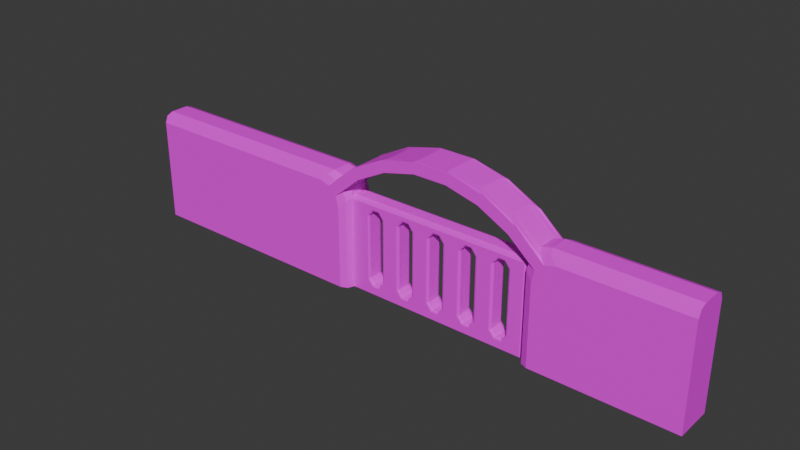 # Source: Fence1.blend  (saved by Blender 4.2.66; exported with 4.5.12 LTS)
import bpy
from mathutils import Matrix  # noqa: F401  (used for matrix-valued properties, if any)

bpy.ops.wm.read_factory_settings(use_empty=True)
scene = bpy.context.scene
scene.name = 'Scene'

# ---- images (referenced by path relative to the original .blend; pixels are not part of the script)
import os
ASSET_DIR = os.environ.get("B2B_ASSET_DIR", "")  # directory of the original .blend (textures are referenced by path, not embedded)
HERE = os.path.dirname(os.path.abspath(__file__))  # packed textures are extracted next to this script under _unpacked/

def load_image(name, relpath, width, height, colorspace="sRGB"):
    """Load a texture the original file referenced (path relative to the .blend, or extracted next to this script)."""
    p = next((c for c in (os.path.join(HERE, relpath), os.path.join(ASSET_DIR, relpath)) if relpath and os.path.exists(c)), "")
    if p:
        img = bpy.data.images.load(p, check_existing=True)
        img.name = name
    else:  # same state as the original file: an image datablock whose file is absent (Cycles renders it pink)
        img = bpy.data.images.new(name, width, height)
        img.source = "FILE"
        img.filepath = "//" + (relpath or name)
    img.colorspace_settings.name = colorspace
    return img
img_fence = load_image('Fence', 'Fence.png', 1024, 1024, 'sRGB')

# ---- materials (node trees are filled in below, after node groups)
mat_body = bpy.data.materials.new('Body')

# ---- material node trees
mat_body.use_nodes = True; mat_body.node_tree.nodes.clear()
_N = mat_body.node_tree.nodes; _L = mat_body.node_tree.links
n0 = _N.new('ShaderNodeBsdfPrincipled'); n0.name = 'Principled BSDF'; n0.location = (10, 300)
n1 = _N.new('ShaderNodeOutputMaterial'); n1.name = 'Material Output'; n1.location = (300, 300)
n2 = _N.new('ShaderNodeTexImage'); n2.name = 'Image Texture'; n2.location = (-280, 275)
n2.image = img_fence
_L.new(n0.outputs[0], n1.inputs[0])
_L.new(n2.outputs[0], n0.inputs[0])
n1.is_active_output = True

# ---- world
world_world = bpy.data.worlds.new('World'); scene.world = world_world
world_world.use_nodes = True; world_world.node_tree.nodes.clear()
_N = world_world.node_tree.nodes; _L = world_world.node_tree.links
n0 = _N.new('ShaderNodeOutputWorld'); n0.name = 'World Output'; n0.location = (300, 300)
n1 = _N.new('ShaderNodeBackground'); n1.name = 'Background'; n1.location = (10, 300)
n1.inputs[0].default_value = (0.05088, 0.05088, 0.05088, 1.0)
_L.new(n1.outputs[0], n0.inputs[0])
n0.is_active_output = True
world_world.color = (0.05088, 0.05088, 0.05088)
world_world.sun_shadow_jitter_overblur = 0.0

# ---- meshes
me_plane = bpy.data.meshes.new('Plane')
me_plane.from_pydata([(-5.0, -0.5, 0.0), (-5.0, 0.5, -1.907e-07), (-4.083, -0.5, 0.7334), (-4.0, -0.4, 0.8), (-4.024, -0.4707, 0.7805), (-4.0, -0.4, 4.2), (-4.083, -0.5, 4.267), (-4.024, -0.4707, 4.22), (-3.44, -0.4, 0.5), (-3.404, -0.5, 0.4), (-3.43, -0.4707, 0.4707), (-3.76, -0.4, 0.5), (-3.816, -0.5, 0.4), (-3.776, -0.4707, 0.4707), (-3.085, -0.5, 0.8), (-3.2, -0.4, 0.8), (-3.166, -0.4707, 0.8), (-1.64, -0.4, 0.5), (-1.604, -0.5, 0.4), (-1.63, -0.4707, 0.4707), (-1.285, -0.5, 0.8), (-1.4, -0.4, 0.8), (-1.366, -0.4707, 0.8), (-0.4, -0.4, 0.8), (-0.5153, -0.5, 0.8), (-0.4338, -0.4707, 0.8), (-1.96, -0.4, 0.5), (-1.996, -0.5, 0.4), (-1.97, -0.4707, 0.4707), (-2.2, -0.4, 0.8), (-2.315, -0.5, 0.8), (-2.234, -0.4707, 0.8), (0.16, -0.4, 0.5), (0.1958, -0.5, 0.4), (0.1705, -0.4707, 0.4707), (-0.1958, -0.5, 0.4), (-0.16, -0.4, 0.5), (-0.1705, -0.4707, 0.4707), (1.285, -0.5, 0.8), (1.4, -0.4, 0.8), (1.366, -0.4707, 0.8), (0.4, -0.4, 0.8), (0.5153, -0.5, 0.8), (0.4338, -0.4707, 0.8), (1.64, -0.4, 0.5), (1.604, -0.5, 0.4), (1.63, -0.4707, 0.4707), (1.96, -0.4, 0.5), (1.996, -0.5, 0.4), (1.97, -0.4707, 0.4707), (3.085, -0.5, 0.8), (3.2, -0.4, 0.8), (3.166, -0.4707, 0.8), (2.2, -0.4, 0.8), (2.315, -0.5, 0.8), (2.234, -0.4707, 0.8), (3.44, -0.4, 0.5), (3.404, -0.5, 0.4), (3.43, -0.4707, 0.4707), (3.76, -0.4, 0.5), (3.808, -0.5, 0.4), (3.774, -0.4707, 0.4707), (-3.76, -0.4, 4.5), (-3.816, -0.5, 4.6), (-3.776, -0.4707, 4.529), (-3.44, -0.4, 4.5), (-3.404, -0.5, 4.6), (-3.43, -0.4707, 4.529), (-3.2, -0.4, 4.2), (-3.085, -0.5, 4.2), (-3.166, -0.4707, 4.2), (-2.315, -0.5, 4.2), (-2.2, -0.4, 4.2), (-2.234, -0.4707, 4.2), (-1.96, -0.4, 4.5), (-1.996, -0.5, 4.6), (-1.97, -0.4707, 4.529), (-1.64, -0.4, 4.5), (-1.604, -0.5, 4.6), (-1.63, -0.4707, 4.529), (0.16, -0.4, 4.5), (0.1958, -0.5, 4.6), (0.1705, -0.4707, 4.529), (-0.5153, -0.5, 4.2), (-0.4, -0.4, 4.2), (-0.4338, -0.4707, 4.2), (-0.16, -0.4, 4.5), (-0.1958, -0.5, 4.6), (-0.1705, -0.4707, 4.529), (-1.4, -0.4, 4.2), (-1.285, -0.5, 4.2), (-1.366, -0.4707, 4.2), (1.4, -0.4, 4.2), (1.285, -0.5, 4.2), (1.366, -0.4707, 4.2), (0.5153, -0.5, 4.2), (0.4, -0.4, 4.2), (0.4338, -0.4707, 4.2), (1.96, -0.4, 4.5), (1.996, -0.5, 4.6), (1.97, -0.4707, 4.529), (2.315, -0.5, 4.2), (2.2, -0.4, 4.2), (2.234, -0.4707, 4.2), (1.64, -0.4, 4.5), (1.604, -0.5, 4.6), (1.63, -0.4707, 4.529), (3.44, -0.4, 4.5), (3.404, -0.5, 4.6), (3.43, -0.4707, 4.529), (4.0, -0.4, 4.2), (4.1, -0.5, 4.235), (4.029, -0.4707, 4.21), (4.0, -0.4, 0.8), (4.1, -0.5, 0.7649), (4.029, -0.4707, 0.7897), (3.2, -0.4, 4.2), (3.085, -0.5, 4.2), (3.166, -0.4707, 4.2), (3.76, -0.4, 4.5), (3.808, -0.5, 4.6), (3.774, -0.4707, 4.529), (-3.76, 0.3, 4.5), (-3.873, 0.5, 4.7), (-3.793, 0.4414, 4.559), (-3.44, 0.3, 4.5), (-3.368, 0.5, 4.7), (-3.419, 0.4414, 4.559), (-1.96, 0.3, 4.5), (-2.032, 0.5, 4.7), (-1.981, 0.4414, 4.559), (-2.2, 0.3, 4.2), (-2.431, 0.5, 4.2), (-2.268, 0.4414, 4.2), (-2.969, 0.5, 4.2), (-3.2, 0.3, 4.2), (-3.132, 0.4414, 4.2), (0.16, 0.3, 4.5), (0.2316, 0.5, 4.7), (0.181, 0.4414, 4.559), (-0.16, 0.3, 4.5), (-0.2316, 0.5, 4.7), (-0.181, 0.4414, 4.559), (-0.6306, 0.5, 4.2), (-0.4, 0.3, 4.2), (-0.4675, 0.4414, 4.2), (-1.4, 0.3, 4.2), (-1.169, 0.5, 4.2), (-1.332, 0.4414, 4.2), (-1.64, 0.3, 4.5), (-1.568, 0.5, 4.7), (-1.619, 0.4414, 4.559), (0.6306, 0.5, 4.2), (0.4, 0.3, 4.2), (0.4675, 0.4414, 4.2), (1.4, 0.3, 4.2), (1.169, 0.5, 4.2), (1.332, 0.4414, 4.2), (1.96, 0.3, 4.5), (2.032, 0.5, 4.7), (1.981, 0.4414, 4.559), (2.431, 0.5, 4.2), (2.2, 0.3, 4.2), (2.268, 0.4414, 4.2), (1.568, 0.5, 4.7), (1.64, 0.3, 4.5), (1.619, 0.4414, 4.559), (3.76, 0.3, 4.5), (3.856, 0.5, 4.7), (3.788, 0.4414, 4.559), (3.44, 0.3, 4.5), (3.368, 0.5, 4.7), (3.419, 0.4414, 4.559), (4.0, 0.3, 4.2), (4.2, 0.5, 4.27), (4.059, 0.4414, 4.221), (4.0, 0.3, 0.8), (4.2, 0.5, 0.7298), (4.059, 0.4414, 0.7795), (3.2, 0.3, 4.2), (2.969, 0.5, 4.2), (3.132, 0.4414, 4.2), (-4.167, 0.5, 0.6667), (-4.0, 0.3, 0.8), (-4.049, 0.4414, 0.761), (-4.0, 0.3, 4.2), (-4.167, 0.5, 4.333), (-4.049, 0.4414, 4.239), (-3.44, 0.3, 0.5), (-3.368, 0.5, 0.3), (-3.419, 0.4414, 0.4414), (-3.76, 0.3, 0.5), (-3.873, 0.5, 0.3), (-3.793, 0.4414, 0.4414), (-3.2, 0.3, 0.8), (-2.969, 0.5, 0.8), (-3.132, 0.4414, 0.8), (-1.169, 0.5, 0.8), (-1.4, 0.3, 0.8), (-1.332, 0.4414, 0.8), (-0.4, 0.3, 0.8), (-0.6306, 0.5, 0.8), (-0.4675, 0.4414, 0.8), (-1.64, 0.3, 0.5), (-1.568, 0.5, 0.3), (-1.619, 0.4414, 0.4414), (-1.96, 0.3, 0.5), (-2.032, 0.5, 0.3), (-1.981, 0.4414, 0.4414), (-2.431, 0.5, 0.8), (-2.2, 0.3, 0.8), (-2.268, 0.4414, 0.8), (-0.16, 0.3, 0.5), (-0.2316, 0.5, 0.3), (-0.181, 0.4414, 0.4414), (1.169, 0.5, 0.8), (1.4, 0.3, 0.8), (1.332, 0.4414, 0.8), (0.4, 0.3, 0.8), (0.6306, 0.5, 0.8), (0.4675, 0.4414, 0.8), (0.16, 0.3, 0.5), (0.2316, 0.5, 0.3), (0.181, 0.4414, 0.4414), (2.2, 0.3, 0.8), (2.431, 0.5, 0.8), (2.268, 0.4414, 0.8), (2.969, 0.5, 0.8), (3.2, 0.3, 0.8), (3.132, 0.4414, 0.8), (1.96, 0.3, 0.5), (2.032, 0.5, 0.3), (1.981, 0.4414, 0.4414), (3.76, 0.3, 0.5), (3.856, 0.5, 0.3), (3.788, 0.4414, 0.4414), (3.44, 0.3, 0.5), (3.368, 0.5, 0.3), (3.419, 0.4414, 0.4414), (1.64, 0.3, 0.5), (1.568, 0.5, 0.3), (1.619, 0.4414, 0.4414), (5.0, -0.3, -3.815e-08), (4.8, -0.5, 0.0), (4.941, -0.4414, -1.117e-08), (-4.75, -0.5, 4.8), (-5.0, -0.3, 5.0), (-5.0, -0.5, 4.8), (-4.927, -0.4414, 4.941), (5.0, -0.3, 4.8), (4.8, -0.3, 5.0), (4.8, -0.5, 4.8), (4.941, -0.3, 4.941), (4.915, -0.4155, 4.915), (4.8, -0.4414, 4.941), (4.941, -0.4414, 4.8), (-5.0, 0.3, 5.0), (-4.75, 0.5, 4.8), (-5.0, 0.5, 4.8), (-4.927, 0.4414, 4.941), (4.8, 0.5, -1.907e-07), (5.0, 0.3, -1.526e-07), (4.941, 0.4414, -1.796e-07), (4.8, 0.3, 5.0), (5.0, 0.3, 4.8), (4.8, 0.5, 4.8), (4.941, 0.3, 4.941), (4.915, 0.4155, 4.915), (4.941, 0.4414, 4.8), (4.8, 0.4414, 4.941)], [], [(242, 261, 264, 249), (41, 218, 221, 32), (239, 44, 47, 230), (191, 11, 8, 188), (80, 137, 153, 96), (77, 149, 146, 89), (84, 23, 200, 144), (62, 5, 185, 122), (218, 41, 96, 153), (5, 3, 183, 185), (131, 72, 29, 210), (102, 162, 224, 53), (156, 152, 138, 141, 143, 147, 150, 129, 132, 134, 126, 123, 186, 257, 265, 260, 1, 182, 192, 189, 195, 209, 207, 204, 197, 201, 213, 222, 219, 215, 240, 231, 225, 227, 237, 234, 177, 174, 168, 171, 180, 161, 159, 164), (247, 246, 256, 258, 1, 0), (24, 20, 18, 27, 30, 14, 9, 12, 2, 0, 243, 251, 245, 6, 63, 66, 69, 71, 75, 78, 90, 83, 87, 81, 95, 93, 105, 99, 101, 117, 108, 120, 111, 114, 60, 57, 50, 54, 48, 45, 38, 42, 33, 35), (6, 245, 247, 0, 2), (134, 132, 209, 195), (15, 194, 188, 8), (250, 263, 256, 246), (77, 74, 128, 149), (23, 36, 212, 200), (69, 14, 30, 71), (65, 125, 135, 68), (21, 198, 203, 17), (86, 84, 144, 140), (29, 26, 206, 210), (53, 224, 230, 47), (215, 219, 152, 156), (206, 26, 17, 203), (90, 20, 24, 83), (68, 135, 194, 15), (74, 72, 131, 128), (147, 143, 201, 197), (39, 44, 239, 216), (212, 36, 32, 221), (80, 86, 140, 137), (236, 56, 59, 233), (42, 38, 93, 95), (198, 21, 89, 146), (92, 39, 216, 155), (110, 173, 176, 113), (50, 117, 101, 54), (104, 92, 155, 165), (98, 104, 165, 158), (51, 56, 236, 228), (98, 158, 162, 102), (161, 180, 227, 225), (233, 59, 113, 176), (1, 258, 257, 186, 182), (119, 167, 173, 110), (119, 107, 170, 167), (116, 51, 228, 179), (107, 116, 179, 170), (3, 5, 7, 4), (4, 7, 6, 2), (42, 95, 97, 43), (43, 97, 96, 41), (39, 92, 94, 40), (40, 94, 93, 38), (51, 116, 118, 52), (52, 118, 117, 50), (54, 101, 103, 55), (55, 103, 102, 53), (24, 35, 37, 25), (25, 37, 36, 23), (18, 20, 22, 19), (19, 22, 21, 17), (17, 26, 28, 19), (19, 28, 27, 18), (26, 29, 31, 28), (28, 31, 30, 27), (9, 14, 16, 10), (10, 16, 15, 8), (8, 11, 13, 10), (10, 13, 12, 9), (2, 12, 13, 4), (4, 13, 11, 3), (5, 62, 64, 7), (7, 64, 63, 6), (62, 65, 67, 64), (64, 67, 66, 63), (65, 68, 70, 67), (67, 70, 69, 66), (72, 74, 76, 73), (73, 76, 75, 71), (74, 77, 79, 76), (76, 79, 78, 75), (77, 89, 91, 79), (79, 91, 90, 78), (84, 86, 88, 85), (85, 88, 87, 83), (81, 87, 88, 82), (82, 88, 86, 80), (80, 96, 97, 82), (82, 97, 95, 81), (92, 104, 106, 94), (94, 106, 105, 93), (99, 105, 106, 100), (100, 106, 104, 98), (98, 102, 103, 100), (100, 103, 101, 99), (108, 117, 118, 109), (109, 118, 116, 107), (107, 119, 121, 109), (109, 121, 120, 108), (111, 120, 121, 112), (112, 121, 119, 110), (110, 113, 115, 112), (112, 115, 114, 111), (60, 114, 115, 61), (61, 115, 113, 59), (57, 60, 61, 58), (58, 61, 59, 56), (50, 57, 58, 52), (52, 58, 56, 51), (48, 54, 55, 49), (49, 55, 53, 47), (45, 48, 49, 46), (46, 49, 47, 44), (38, 45, 46, 40), (40, 46, 44, 39), (33, 42, 43, 34), (34, 43, 41, 32), (32, 36, 37, 34), (34, 37, 35, 33), (14, 69, 70, 16), (16, 70, 68, 15), (29, 72, 73, 31), (31, 73, 71, 30), (20, 90, 91, 22), (22, 91, 89, 21), (23, 84, 85, 25), (25, 85, 83, 24), (3, 11, 191, 183), (147, 197, 199, 148), (148, 199, 198, 146), (144, 200, 202, 145), (145, 202, 201, 143), (156, 164, 166, 157), (157, 166, 165, 155), (138, 152, 154, 139), (139, 154, 153, 137), (137, 140, 142, 139), (139, 142, 141, 138), (140, 144, 145, 142), (142, 145, 143, 141), (146, 149, 151, 148), (148, 151, 150, 147), (129, 150, 151, 130), (130, 151, 149, 128), (128, 131, 133, 130), (130, 133, 132, 129), (126, 134, 136, 127), (127, 136, 135, 125), (123, 126, 127, 124), (124, 127, 125, 122), (122, 185, 187, 124), (124, 187, 186, 123), (183, 191, 193, 184), (184, 193, 192, 182), (189, 192, 193, 190), (190, 193, 191, 188), (188, 194, 196, 190), (190, 196, 195, 189), (207, 209, 211, 208), (208, 211, 210, 206), (204, 207, 208, 205), (205, 208, 206, 203), (197, 204, 205, 199), (199, 205, 203, 198), (200, 212, 214, 202), (202, 214, 213, 201), (212, 221, 223, 214), (214, 223, 222, 213), (219, 222, 223, 220), (220, 223, 221, 218), (216, 239, 241, 217), (217, 241, 240, 215), (231, 240, 241, 232), (232, 241, 239, 230), (225, 231, 232, 226), (226, 232, 230, 224), (228, 236, 238, 229), (229, 238, 237, 227), (234, 237, 238, 235), (235, 238, 236, 233), (177, 234, 235, 178), (178, 235, 233, 176), (174, 177, 178, 175), (175, 178, 176, 173), (168, 174, 175, 169), (169, 175, 173, 167), (167, 170, 172, 169), (169, 172, 171, 168), (170, 179, 181, 172), (172, 181, 180, 171), (159, 161, 163, 160), (160, 163, 162, 158), (158, 165, 166, 160), (160, 166, 164, 159), (155, 216, 217, 157), (157, 217, 215, 156), (152, 219, 220, 154), (154, 220, 218, 153), (182, 186, 187, 184), (184, 187, 185, 183), (134, 195, 196, 136), (136, 196, 194, 135), (131, 210, 211, 133), (133, 211, 209, 132), (161, 225, 226, 163), (163, 226, 224, 162), (179, 228, 229, 181), (181, 229, 227, 180), (65, 62, 122, 125), (245, 248, 247), (248, 246, 247), (249, 252, 253, 255), (250, 254, 253, 252), (251, 255, 253, 254), (256, 259, 258), (259, 257, 258), (263, 266, 267, 269), (264, 268, 267, 266), (265, 269, 267, 268), (242, 249, 255, 244), (244, 255, 251, 243), (245, 251, 254, 248), (248, 254, 250, 246), (256, 263, 269, 259), (259, 269, 265, 257), (260, 265, 268, 262), (262, 268, 264, 261), (249, 264, 266, 252), (252, 266, 263, 250), (0, 1, 260, 262, 261, 242, 244, 243)])
_uv = me_plane.uv_layers.new(name='UVMap')
_uv.uv.foreach_set('vector', [0.7746, 0.02261, 0.7746, 0.02261, 0.7746, 0.261, 0.7746, 0.261, 0.5461, 0.06233, 0.5461, 0.06233, 0.5342, 0.04744, 0.5342, 0.04744, 0.6077, 0.04744, 0.6077, 0.04744, 0.6236, 0.04744, 0.6236, 0.04744, 0.3396, 0.04744, 0.3396, 0.04744, 0.3555, 0.04744, 0.3555, 0.04744, 0.5342, 0.2461, 0.5342, 0.2461, 0.5461, 0.2312, 0.5461, 0.2312, 0.4448, 0.2461, 0.4448, 0.2461, 0.4568, 0.2312, 0.4568, 0.2312, 0.5064, 0.2312, 0.5064, 0.06233, 0.5064, 0.06233, 0.5064, 0.2312, 0.3396, 0.2461, 0.3276, 0.2312, 0.3276, 0.2312, 0.3396, 0.2461, 0.5461, 0.06233, 0.5461, 0.06233, 0.5461, 0.2312, 0.5461, 0.2312, 0.3276, 0.2312, 0.3276, 0.06233, 0.3276, 0.06233, 0.3276, 0.2312, 0.417, 0.2312, 0.417, 0.2312, 0.417, 0.06233, 0.417, 0.06233, 0.6355, 0.2312, 0.6355, 0.2312, 0.6355, 0.06233, 0.6355, 0.06233, 0.5843, 0.2312, 0.5576, 0.2312, 0.5378, 0.256, 0.5148, 0.256, 0.495, 0.2312, 0.4682, 0.2312, 0.4484, 0.256, 0.4254, 0.256, 0.4056, 0.2312, 0.3788, 0.2312, 0.359, 0.256, 0.334, 0.256, 0.3194, 0.2378, 0.2904, 0.261, 0.7646, 0.261, 0.7646, 0.02261, 0.278, 0.02261, 0.3194, 0.05572, 0.334, 0.03751, 0.359, 0.03751, 0.3788, 0.06233, 0.4056, 0.06233, 0.4254, 0.03751, 0.4484, 0.03751, 0.4682, 0.06233, 0.495, 0.06233, 0.5148, 0.03751, 0.5378, 0.03751, 0.5576, 0.06233, 0.5843, 0.06233, 0.6042, 0.03751, 0.6272, 0.03751, 0.647, 0.06233, 0.6737, 0.06233, 0.6935, 0.03751, 0.7178, 0.03751, 0.7348, 0.05885, 0.7348, 0.2347, 0.7178, 0.256, 0.6935, 0.256, 0.6737, 0.2312, 0.647, 0.2312, 0.6272, 0.256, 0.6042, 0.256, 0.278, 0.261, 0.278, 0.2709, 0.278, 0.2709, 0.278, 0.261, 0.278, 0.02261, 0.278, 0.02261, 0.5007, 0.06233, 0.4625, 0.06233, 0.4466, 0.04247, 0.4272, 0.04247, 0.4113, 0.06233, 0.3731, 0.06233, 0.3572, 0.04247, 0.3368, 0.04247, 0.3235, 0.05903, 0.278, 0.02261, 0.7646, 0.02261, 0.7646, 0.261, 0.2904, 0.261, 0.3235, 0.2345, 0.3368, 0.251, 0.3572, 0.251, 0.3731, 0.2312, 0.4113, 0.2312, 0.4272, 0.251, 0.4466, 0.251, 0.4625, 0.2312, 0.5007, 0.2312, 0.5166, 0.251, 0.536, 0.251, 0.5519, 0.2312, 0.5901, 0.2312, 0.6059, 0.251, 0.6254, 0.251, 0.6412, 0.2312, 0.6795, 0.2312, 0.6953, 0.251, 0.7154, 0.251, 0.7299, 0.2329, 0.7299, 0.06059, 0.7154, 0.04247, 0.6953, 0.04247, 0.6795, 0.06233, 0.6412, 0.06233, 0.6254, 0.04247, 0.6059, 0.04247, 0.5901, 0.06233, 0.5519, 0.06233, 0.536, 0.04247, 0.5166, 0.04247, 0.3235, 0.2345, 0.2904, 0.261, 0.278, 0.261, 0.278, 0.02261, 0.3235, 0.05903, 0.3788, 0.2312, 0.4056, 0.2312, 0.4056, 0.06233, 0.3788, 0.06233, 0.3674, 0.06233, 0.3674, 0.06233, 0.3555, 0.04744, 0.3555, 0.04744, 0.7646, 0.2709, 0.7646, 0.2709, 0.278, 0.2709, 0.278, 0.2709, 0.4448, 0.2461, 0.4289, 0.2461, 0.4289, 0.2461, 0.4448, 0.2461, 0.5064, 0.06233, 0.5183, 0.04744, 0.5183, 0.04744, 0.5064, 0.06233, 0.3731, 0.2312, 0.3731, 0.06233, 0.4113, 0.06233, 0.4113, 0.2312, 0.3555, 0.2461, 0.3555, 0.2461, 0.3674, 0.2312, 0.3674, 0.2312, 0.4568, 0.06233, 0.4568, 0.06233, 0.4448, 0.04744, 0.4448, 0.04744, 0.5183, 0.2461, 0.5064, 0.2312, 0.5064, 0.2312, 0.5183, 0.2461, 0.417, 0.06233, 0.4289, 0.04744, 0.4289, 0.04744, 0.417, 0.06233, 0.6355, 0.06233, 0.6355, 0.06233, 0.6236, 0.04744, 0.6236, 0.04744, 0.5843, 0.06233, 0.5576, 0.06233, 0.5576, 0.2312, 0.5843, 0.2312, 0.4289, 0.04744, 0.4289, 0.04744, 0.4448, 0.04744, 0.4448, 0.04744, 0.4625, 0.2312, 0.4625, 0.06233, 0.5007, 0.06233, 0.5007, 0.2312, 0.3674, 0.2312, 0.3674, 0.2312, 0.3674, 0.06233, 0.3674, 0.06233, 0.4289, 0.2461, 0.417, 0.2312, 0.417, 0.2312, 0.4289, 0.2461, 0.4682, 0.2312, 0.495, 0.2312, 0.495, 0.06233, 0.4682, 0.06233, 0.5958, 0.06233, 0.6077, 0.04744, 0.6077, 0.04744, 0.5958, 0.06233, 0.5183, 0.04744, 0.5183, 0.04744, 0.5342, 0.04744, 0.5342, 0.04744, 0.5342, 0.2461, 0.5183, 0.2461, 0.5183, 0.2461, 0.5342, 0.2461, 0.6971, 0.04744, 0.6971, 0.04744, 0.713, 0.04744, 0.713, 0.04744, 0.5519, 0.06233, 0.5901, 0.06233, 0.5901, 0.2312, 0.5519, 0.2312, 0.4568, 0.06233, 0.4568, 0.06233, 0.4568, 0.2312, 0.4568, 0.2312, 0.5958, 0.2312, 0.5958, 0.06233, 0.5958, 0.06233, 0.5958, 0.2312, 0.7249, 0.2312, 0.7249, 0.2312, 0.7249, 0.06233, 0.7249, 0.06233, 0.6795, 0.06233, 0.6795, 0.2312, 0.6412, 0.2312, 0.6412, 0.06233, 0.6077, 0.2461, 0.5958, 0.2312, 0.5958, 0.2312, 0.6077, 0.2461, 0.6236, 0.2461, 0.6077, 0.2461, 0.6077, 0.2461, 0.6236, 0.2461, 0.6852, 0.06233, 0.6971, 0.04744, 0.6971, 0.04744, 0.6852, 0.06233, 0.6236, 0.2461, 0.6236, 0.2461, 0.6355, 0.2312, 0.6355, 0.2312, 0.647, 0.2312, 0.6737, 0.2312, 0.6737, 0.06233, 0.647, 0.06233, 0.713, 0.04744, 0.713, 0.04744, 0.7249, 0.06233, 0.7249, 0.06233, 0.278, 0.02261, 0.278, 0.261, 0.2904, 0.261, 0.3194, 0.2378, 0.3194, 0.05572, 0.713, 0.2461, 0.713, 0.2461, 0.7249, 0.2312, 0.7249, 0.2312, 0.713, 0.2461, 0.6971, 0.2461, 0.6971, 0.2461, 0.713, 0.2461, 0.6852, 0.2312, 0.6852, 0.06233, 0.6852, 0.06233, 0.6852, 0.2312, 0.6971, 0.2461, 0.6852, 0.2312, 0.6852, 0.2312, 0.6971, 0.2461, 0.3276, 0.06233, 0.3276, 0.2312, 0.3264, 0.2321, 0.3264, 0.06136, 0.3264, 0.06136, 0.3264, 0.2321, 0.3235, 0.2345, 0.3235, 0.05903, 0.5519, 0.06233, 0.5519, 0.2312, 0.5478, 0.2312, 0.5478, 0.06233, 0.5478, 0.06233, 0.5478, 0.2312, 0.5461, 0.2312, 0.5461, 0.06233, 0.5958, 0.06233, 0.5958, 0.2312, 0.5941, 0.2312, 0.5941, 0.06233, 0.5941, 0.06233, 0.5941, 0.2312, 0.5901, 0.2312, 0.5901, 0.06233, 0.6852, 0.06233, 0.6852, 0.2312, 0.6835, 0.2312, 0.6835, 0.06233, 0.6835, 0.06233, 0.6835, 0.2312, 0.6795, 0.2312, 0.6795, 0.06233, 0.6412, 0.06233, 0.6412, 0.2312, 0.6372, 0.2312, 0.6372, 0.06233, 0.6372, 0.06233, 0.6372, 0.2312, 0.6355, 0.2312, 0.6355, 0.06233, 0.5007, 0.06233, 0.5166, 0.04247, 0.5178, 0.04598, 0.5047, 0.06233, 0.5047, 0.06233, 0.5178, 0.04598, 0.5183, 0.04744, 0.5064, 0.06233, 0.4466, 0.04247, 0.4625, 0.06233, 0.4584, 0.06233, 0.4454, 0.04598, 0.4454, 0.04598, 0.4584, 0.06233, 0.4568, 0.06233, 0.4448, 0.04744, 0.4448, 0.04744, 0.4289, 0.04744, 0.4284, 0.04598, 0.4454, 0.04598, 0.4454, 0.04598, 0.4284, 0.04598, 0.4272, 0.04247, 0.4466, 0.04247, 0.4289, 0.04744, 0.417, 0.06233, 0.4154, 0.06233, 0.4284, 0.04598, 0.4284, 0.04598, 0.4154, 0.06233, 0.4113, 0.06233, 0.4272, 0.04247, 0.3572, 0.04247, 0.3731, 0.06233, 0.3691, 0.06233, 0.356, 0.04598, 0.356, 0.04598, 0.3691, 0.06233, 0.3674, 0.06233, 0.3555, 0.04744, 0.3555, 0.04744, 0.3396, 0.04744, 0.3387, 0.04598, 0.356, 0.04598, 0.356, 0.04598, 0.3387, 0.04598, 0.3368, 0.04247, 0.3572, 0.04247, 0.3235, 0.05903, 0.3368, 0.04247, 0.3387, 0.04598, 0.3264, 0.06136, 0.3264, 0.06136, 0.3387, 0.04598, 0.3396, 0.04744, 0.3276, 0.06233, 0.3276, 0.2312, 0.3396, 0.2461, 0.3387, 0.2475, 0.3264, 0.2321, 0.3264, 0.2321, 0.3387, 0.2475, 0.3368, 0.251, 0.3235, 0.2345, 0.3396, 0.2461, 0.3555, 0.2461, 0.356, 0.2475, 0.3387, 0.2475, 0.3387, 0.2475, 0.356, 0.2475, 0.3572, 0.251, 0.3368, 0.251, 0.3555, 0.2461, 0.3674, 0.2312, 0.3691, 0.2312, 0.356, 0.2475, 0.356, 0.2475, 0.3691, 0.2312, 0.3731, 0.2312, 0.3572, 0.251, 0.417, 0.2312, 0.4289, 0.2461, 0.4284, 0.2475, 0.4154, 0.2312, 0.4154, 0.2312, 0.4284, 0.2475, 0.4272, 0.251, 0.4113, 0.2312, 0.4289, 0.2461, 0.4448, 0.2461, 0.4454, 0.2475, 0.4284, 0.2475, 0.4284, 0.2475, 0.4454, 0.2475, 0.4466, 0.251, 0.4272, 0.251, 0.4448, 0.2461, 0.4568, 0.2312, 0.4584, 0.2312, 0.4454, 0.2475, 0.4454, 0.2475, 0.4584, 0.2312, 0.4625, 0.2312, 0.4466, 0.251, 0.5064, 0.2312, 0.5183, 0.2461, 0.5178, 0.2475, 0.5047, 0.2312, 0.5047, 0.2312, 0.5178, 0.2475, 0.5166, 0.251, 0.5007, 0.2312, 0.536, 0.251, 0.5166, 0.251, 0.5178, 0.2475, 0.5347, 0.2475, 0.5347, 0.2475, 0.5178, 0.2475, 0.5183, 0.2461, 0.5342, 0.2461, 0.5342, 0.2461, 0.5461, 0.2312, 0.5478, 0.2312, 0.5347, 0.2475, 0.5347, 0.2475, 0.5478, 0.2312, 0.5519, 0.2312, 0.536, 0.251, 0.5958, 0.2312, 0.6077, 0.2461, 0.6072, 0.2475, 0.5941, 0.2312, 0.5941, 0.2312, 0.6072, 0.2475, 0.6059, 0.251, 0.5901, 0.2312, 0.6254, 0.251, 0.6059, 0.251, 0.6072, 0.2475, 0.6241, 0.2475, 0.6241, 0.2475, 0.6072, 0.2475, 0.6077, 0.2461, 0.6236, 0.2461, 0.6236, 0.2461, 0.6355, 0.2312, 0.6372, 0.2312, 0.6241, 0.2475, 0.6241, 0.2475, 0.6372, 0.2312, 0.6412, 0.2312, 0.6254, 0.251, 0.6953, 0.251, 0.6795, 0.2312, 0.6835, 0.2312, 0.6966, 0.2475, 0.6966, 0.2475, 0.6835, 0.2312, 0.6852, 0.2312, 0.6971, 0.2461, 0.6971, 0.2461, 0.713, 0.2461, 0.7137, 0.2475, 0.6966, 0.2475, 0.6966, 0.2475, 0.7137, 0.2475, 0.7154, 0.251, 0.6953, 0.251, 0.7299, 0.2329, 0.7154, 0.251, 0.7137, 0.2475, 0.7264, 0.2317, 0.7264, 0.2317, 0.7137, 0.2475, 0.713, 0.2461, 0.7249, 0.2312, 0.7249, 0.2312, 0.7249, 0.06233, 0.7264, 0.06182, 0.7264, 0.2317, 0.7264, 0.2317, 0.7264, 0.06182, 0.7299, 0.06059, 0.7299, 0.2329, 0.7154, 0.04247, 0.7299, 0.06059, 0.7264, 0.06182, 0.7137, 0.04598, 0.7137, 0.04598, 0.7264, 0.06182, 0.7249, 0.06233, 0.713, 0.04744, 0.6953, 0.04247, 0.7154, 0.04247, 0.7137, 0.04598, 0.6966, 0.04598, 0.6966, 0.04598, 0.7137, 0.04598, 0.713, 0.04744, 0.6971, 0.04744, 0.6795, 0.06233, 0.6953, 0.04247, 0.6966, 0.04598, 0.6835, 0.06233, 0.6835, 0.06233, 0.6966, 0.04598, 0.6971, 0.04744, 0.6852, 0.06233, 0.6254, 0.04247, 0.6412, 0.06233, 0.6372, 0.06233, 0.6241, 0.04598, 0.6241, 0.04598, 0.6372, 0.06233, 0.6355, 0.06233, 0.6236, 0.04744, 0.6059, 0.04247, 0.6254, 0.04247, 0.6241, 0.04598, 0.6072, 0.04598, 0.6072, 0.04598, 0.6241, 0.04598, 0.6236, 0.04744, 0.6077, 0.04744, 0.5901, 0.06233, 0.6059, 0.04247, 0.6072, 0.04598, 0.5941, 0.06233, 0.5941, 0.06233, 0.6072, 0.04598, 0.6077, 0.04744, 0.5958, 0.06233, 0.536, 0.04247, 0.5519, 0.06233, 0.5478, 0.06233, 0.5347, 0.04598, 0.5347, 0.04598, 0.5478, 0.06233, 0.5461, 0.06233, 0.5342, 0.04744, 0.5342, 0.04744, 0.5183, 0.04744, 0.5178, 0.04598, 0.5347, 0.04598, 0.5347, 0.04598, 0.5178, 0.04598, 0.5166, 0.04247, 0.536, 0.04247, 0.3731, 0.06233, 0.3731, 0.2312, 0.3691, 0.2312, 0.3691, 0.06233, 0.3691, 0.06233, 0.3691, 0.2312, 0.3674, 0.2312, 0.3674, 0.06233, 0.417, 0.06233, 0.417, 0.2312, 0.4154, 0.2312, 0.4154, 0.06233, 0.4154, 0.06233, 0.4154, 0.2312, 0.4113, 0.2312, 0.4113, 0.06233, 0.4625, 0.06233, 0.4625, 0.2312, 0.4584, 0.2312, 0.4584, 0.06233, 0.4584, 0.06233, 0.4584, 0.2312, 0.4568, 0.2312, 0.4568, 0.06233, 0.5064, 0.06233, 0.5064, 0.2312, 0.5047, 0.2312, 0.5047, 0.06233, 0.5047, 0.06233, 0.5047, 0.2312, 0.5007, 0.2312, 0.5007, 0.06233, 0.3276, 0.06233, 0.3396, 0.04744, 0.3396, 0.04744, 0.3276, 0.06233, 0.4682, 0.2312, 0.4682, 0.06233, 0.4601, 0.06233, 0.4601, 0.2312, 0.4601, 0.2312, 0.4601, 0.06233, 0.4568, 0.06233, 0.4568, 0.2312, 0.5064, 0.2312, 0.5064, 0.06233, 0.5031, 0.06233, 0.5031, 0.2312, 0.5031, 0.2312, 0.5031, 0.06233, 0.495, 0.06233, 0.495, 0.2312, 0.5843, 0.2312, 0.6042, 0.256, 0.6067, 0.249, 0.5924, 0.2312, 0.5924, 0.2312, 0.6067, 0.249, 0.6077, 0.2461, 0.5958, 0.2312, 0.5378, 0.256, 0.5576, 0.2312, 0.5495, 0.2312, 0.5353, 0.249, 0.5353, 0.249, 0.5495, 0.2312, 0.5461, 0.2312, 0.5342, 0.2461, 0.5342, 0.2461, 0.5183, 0.2461, 0.5173, 0.249, 0.5353, 0.249, 0.5353, 0.249, 0.5173, 0.249, 0.5148, 0.256, 0.5378, 0.256, 0.5183, 0.2461, 0.5064, 0.2312, 0.5031, 0.2312, 0.5173, 0.249, 0.5173, 0.249, 0.5031, 0.2312, 0.495, 0.2312, 0.5148, 0.256, 0.4568, 0.2312, 0.4448, 0.2461, 0.4459, 0.249, 0.4601, 0.2312, 0.4601, 0.2312, 0.4459, 0.249, 0.4484, 0.256, 0.4682, 0.2312, 0.4254, 0.256, 0.4484, 0.256, 0.4459, 0.249, 0.4279, 0.249, 0.4279, 0.249, 0.4459, 0.249, 0.4448, 0.2461, 0.4289, 0.2461, 0.4289, 0.2461, 0.417, 0.2312, 0.4137, 0.2312, 0.4279, 0.249, 0.4279, 0.249, 0.4137, 0.2312, 0.4056, 0.2312, 0.4254, 0.256, 0.359, 0.256, 0.3788, 0.2312, 0.3707, 0.2312, 0.3565, 0.249, 0.3565, 0.249, 0.3707, 0.2312, 0.3674, 0.2312, 0.3555, 0.2461, 0.334, 0.256, 0.359, 0.256, 0.3565, 0.249, 0.3379, 0.249, 0.3379, 0.249, 0.3565, 0.249, 0.3555, 0.2461, 0.3396, 0.2461, 0.3396, 0.2461, 0.3276, 0.2312, 0.3252, 0.2331, 0.3379, 0.249, 0.3379, 0.249, 0.3252, 0.2331, 0.3194, 0.2378, 0.334, 0.256, 0.3276, 0.06233, 0.3396, 0.04744, 0.3379, 0.04453, 0.3252, 0.0604, 0.3252, 0.0604, 0.3379, 0.04453, 0.334, 0.03751, 0.3194, 0.05572, 0.359, 0.03751, 0.334, 0.03751, 0.3379, 0.04453, 0.3565, 0.04453, 0.3565, 0.04453, 0.3379, 0.04453, 0.3396, 0.04744, 0.3555, 0.04744, 0.3555, 0.04744, 0.3674, 0.06233, 0.3707, 0.06233, 0.3565, 0.04453, 0.3565, 0.04453, 0.3707, 0.06233, 0.3788, 0.06233, 0.359, 0.03751, 0.4254, 0.03751, 0.4056, 0.06233, 0.4137, 0.06233, 0.4279, 0.04453, 0.4279, 0.04453, 0.4137, 0.06233, 0.417, 0.06233, 0.4289, 0.04744, 0.4484, 0.03751, 0.4254, 0.03751, 0.4279, 0.04453, 0.4459, 0.04453, 0.4459, 0.04453, 0.4279, 0.04453, 0.4289, 0.04744, 0.4448, 0.04744, 0.4682, 0.06233, 0.4484, 0.03751, 0.4459, 0.04453, 0.4601, 0.06233, 0.4601, 0.06233, 0.4459, 0.04453, 0.4448, 0.04744, 0.4568, 0.06233, 0.5064, 0.06233, 0.5183, 0.04744, 0.5173, 0.04453, 0.5031, 0.06233, 0.5031, 0.06233, 0.5173, 0.04453, 0.5148, 0.03751, 0.495, 0.06233, 0.5183, 0.04744, 0.5342, 0.04744, 0.5353, 0.04453, 0.5173, 0.04453, 0.5173, 0.04453, 0.5353, 0.04453, 0.5378, 0.03751, 0.5148, 0.03751, 0.5576, 0.06233, 0.5378, 0.03751, 0.5353, 0.04453, 0.5495, 0.06233, 0.5495, 0.06233, 0.5353, 0.04453, 0.5342, 0.04744, 0.5461, 0.06233, 0.5958, 0.06233, 0.6077, 0.04744, 0.6067, 0.04453, 0.5924, 0.06233, 0.5924, 0.06233, 0.6067, 0.04453, 0.6042, 0.03751, 0.5843, 0.06233, 0.6272, 0.03751, 0.6042, 0.03751, 0.6067, 0.04453, 0.6246, 0.04453, 0.6246, 0.04453, 0.6067, 0.04453, 0.6077, 0.04744, 0.6236, 0.04744, 0.647, 0.06233, 0.6272, 0.03751, 0.6246, 0.04453, 0.6389, 0.06233, 0.6389, 0.06233, 0.6246, 0.04453, 0.6236, 0.04744, 0.6355, 0.06233, 0.6852, 0.06233, 0.6971, 0.04744, 0.6961, 0.04453, 0.6818, 0.06233, 0.6818, 0.06233, 0.6961, 0.04453, 0.6935, 0.03751, 0.6737, 0.06233, 0.7178, 0.03751, 0.6935, 0.03751, 0.6961, 0.04453, 0.7144, 0.04453, 0.7144, 0.04453, 0.6961, 0.04453, 0.6971, 0.04744, 0.713, 0.04744, 0.7348, 0.05885, 0.7178, 0.03751, 0.7144, 0.04453, 0.7278, 0.06131, 0.7278, 0.06131, 0.7144, 0.04453, 0.713, 0.04744, 0.7249, 0.06233, 0.7348, 0.2347, 0.7348, 0.05885, 0.7278, 0.06131, 0.7278, 0.2322, 0.7278, 0.2322, 0.7278, 0.06131, 0.7249, 0.06233, 0.7249, 0.2312, 0.7178, 0.256, 0.7348, 0.2347, 0.7278, 0.2322, 0.7144, 0.249, 0.7144, 0.249, 0.7278, 0.2322, 0.7249, 0.2312, 0.713, 0.2461, 0.713, 0.2461, 0.6971, 0.2461, 0.6961, 0.249, 0.7144, 0.249, 0.7144, 0.249, 0.6961, 0.249, 0.6935, 0.256, 0.7178, 0.256, 0.6971, 0.2461, 0.6852, 0.2312, 0.6818, 0.2312, 0.6961, 0.249, 0.6961, 0.249, 0.6818, 0.2312, 0.6737, 0.2312, 0.6935, 0.256, 0.6272, 0.256, 0.647, 0.2312, 0.6389, 0.2312, 0.6246, 0.249, 0.6246, 0.249, 0.6389, 0.2312, 0.6355, 0.2312, 0.6236, 0.2461, 0.6236, 0.2461, 0.6077, 0.2461, 0.6067, 0.249, 0.6246, 0.249, 0.6246, 0.249, 0.6067, 0.249, 0.6042, 0.256, 0.6272, 0.256, 0.5958, 0.2312, 0.5958, 0.06233, 0.5924, 0.06233, 0.5924, 0.2312, 0.5924, 0.2312, 0.5924, 0.06233, 0.5843, 0.06233, 0.5843, 0.2312, 0.5576, 0.2312, 0.5576, 0.06233, 0.5495, 0.06233, 0.5495, 0.2312, 0.5495, 0.2312, 0.5495, 0.06233, 0.5461, 0.06233, 0.5461, 0.2312, 0.3194, 0.05572, 0.3194, 0.2378, 0.3252, 0.2331, 0.3252, 0.0604, 0.3252, 0.0604, 0.3252, 0.2331, 0.3276, 0.2312, 0.3276, 0.06233, 0.3788, 0.2312, 0.3788, 0.06233, 0.3707, 0.06233, 0.3707, 0.2312, 0.3707, 0.2312, 0.3707, 0.06233, 0.3674, 0.06233, 0.3674, 0.2312, 0.417, 0.2312, 0.417, 0.06233, 0.4137, 0.06233, 0.4137, 0.2312, 0.4137, 0.2312, 0.4137, 0.06233, 0.4056, 0.06233, 0.4056, 0.2312, 0.647, 0.2312, 0.647, 0.06233, 0.6389, 0.06233, 0.6389, 0.2312, 0.6389, 0.2312, 0.6389, 0.06233, 0.6355, 0.06233, 0.6355, 0.2312, 0.6852, 0.2312, 0.6852, 0.06233, 0.6818, 0.06233, 0.6818, 0.2312, 0.6818, 0.2312, 0.6818, 0.06233, 0.6737, 0.06233, 0.6737, 0.2312, 0.3555, 0.2461, 0.3396, 0.2461, 0.3396, 0.2461, 0.3555, 0.2461, 0.2904, 0.261, 0.2816, 0.268, 0.278, 0.261, 0.2816, 0.268, 0.278, 0.2709, 0.278, 0.261, 0.7746, 0.261, 0.7717, 0.268, 0.7704, 0.2667, 0.7717, 0.261, 0.7646, 0.2709, 0.7646, 0.268, 0.7704, 0.2667, 0.7717, 0.268, 0.7646, 0.261, 0.7717, 0.261, 0.7704, 0.2667, 0.7646, 0.268, 0.278, 0.2709, 0.2816, 0.268, 0.278, 0.261, 0.2816, 0.268, 0.2904, 0.261, 0.278, 0.261, 0.7646, 0.2709, 0.7717, 0.268, 0.7704, 0.2667, 0.7646, 0.268, 0.7746, 0.261, 0.7717, 0.261, 0.7704, 0.2667, 0.7717, 0.268, 0.7646, 0.261, 0.7646, 0.268, 0.7704, 0.2667, 0.7717, 0.261, 0.7746, 0.02261, 0.7746, 0.261, 0.7717, 0.261, 0.7717, 0.02261, 0.7717, 0.02261, 0.7717, 0.261, 0.7646, 0.261, 0.7646, 0.02261, 0.2904, 0.261, 0.7646, 0.261, 0.7646, 0.268, 0.2816, 0.268, 0.2816, 0.268, 0.7646, 0.268, 0.7646, 0.2709, 0.278, 0.2709, 0.278, 0.2709, 0.7646, 0.2709, 0.7646, 0.268, 0.2816, 0.268, 0.2816, 0.268, 0.7646, 0.268, 0.7646, 0.261, 0.2904, 0.261, 0.7646, 0.02261, 0.7646, 0.261, 0.7717, 0.261, 0.7717, 0.02261, 0.7717, 0.02261, 0.7717, 0.261, 0.7746, 0.261, 0.7746, 0.02261, 0.7746, 0.261, 0.7746, 0.261, 0.7717, 0.268, 0.7717, 0.268, 0.7717, 0.268, 0.7717, 0.268, 0.7646, 0.2709, 0.7646, 0.2709, 0.278, 0.02261, 0.278, 0.02261, 0.7646, 0.02261, 0.7717, 0.02261, 0.7746, 0.02261, 0.7746, 0.02261, 0.7717, 0.02261, 0.7646, 0.02261])
me_plane.materials.append(mat_body)
me_plane.update()
me_cube = bpy.data.meshes.new('Cube')
me_cube.from_pydata([(13.0, -1.0, 0.0), (13.0, 1.0, 0.0), (-18.0, -1.0, 0.0), (-18.0, 1.0, 0.0), (5.5, -1.0, 0.0), (5.0, -0.5, 0.0), (5.146, -0.8536, 0.0), (5.151, 0.5, 5.436), (5.564, 0.5, 5.849), (5.653, 1.0, 4.927), (5.0, 0.5, 0.0), (5.5, 1.0, 0.0), (5.146, 0.8536, 0.0), (5.299, 0.8536, 5.285), (5.715, 0.8536, 5.701), (6.073, 1.0, 5.347), (13.0, -0.5, 6.0), (13.0, -1.0, 5.5), (13.0, -0.8536, 5.854), (13.0, 1.0, 5.5), (13.0, 0.5, 6.0), (13.0, 0.8536, 5.854), (-18.0, -1.0, 5.5), (-18.0, -0.5, 6.0), (-18.0, -0.8536, 5.854), (-18.0, 0.5, 6.0), (-18.0, 1.0, 5.5), (-18.0, 0.8536, 5.854), (-5.0, -0.5, 0.0), (-5.5, -1.0, 0.0), (-5.146, -0.8536, 0.0), (5.151, -0.5, 5.436), (5.564, -0.5, 5.849), (5.299, -0.8536, 5.285), (-5.5, 1.0, 0.0), (-5.0, 0.5, 0.0), (-5.146, 0.8536, 0.0), (5.653, -1.0, 4.927), (6.073, -1.0, 5.347), (5.715, -0.8536, 5.701), (6.646, -1.0, 5.5), (5.5, -1.0, 4.354), (6.073, -1.0, 5.347), (5.653, -1.0, 4.927), (6.129, -0.5, 6.0), (5.0, -0.5, 4.871), (5.564, -0.5, 5.849), (5.151, -0.5, 5.436), (6.284, -0.8536, 5.854), (5.146, -0.8536, 4.716), (5.715, -0.8536, 5.701), (5.299, -0.8536, 5.285), (5.5, 1.0, 4.354), (6.646, 1.0, 5.5), (5.653, 1.0, 4.927), (6.073, 1.0, 5.347), (5.0, 0.5, 4.871), (6.129, 0.5, 6.0), (5.151, 0.5, 5.436), (5.564, 0.5, 5.849), (5.146, 0.8536, 4.716), (6.284, 0.8536, 5.854), (5.299, 0.8536, 5.285), (5.715, 0.8536, 5.701), (-5.5, -1.0, 4.354), (-6.646, -1.0, 5.5), (-5.653, -1.0, 4.927), (-6.073, -1.0, 5.347), (-5.0, -0.5, 4.871), (-6.129, -0.5, 6.0), (-5.151, -0.5, 5.436), (-5.564, -0.5, 5.849), (-5.146, -0.8536, 4.716), (-6.284, -0.8536, 5.854), (-5.299, -0.8536, 5.285), (-5.715, -0.8536, 5.701), (-6.129, 0.5, 6.0), (-5.0, 0.5, 4.871), (-5.564, 0.5, 5.849), (-5.151, 0.5, 5.436), (-6.646, 1.0, 5.5), (-5.5, 1.0, 4.354), (-6.073, 1.0, 5.347), (-5.653, 1.0, 4.927), (-5.146, 0.8536, 4.716), (-6.284, 0.8536, 5.854), (-5.299, 0.8536, 5.285), (-5.715, 0.8536, 5.701), (-5.299, 0.8536, 5.285), (-5.151, 0.5, 5.436), (-5.564, 0.5, 5.849), (-5.715, 0.8536, 5.701), (-5.653, 1.0, 4.927), (-6.073, 1.0, 5.347), (-6.073, -1.0, 5.347), (-5.715, -0.8536, 5.701), (-5.299, -0.8536, 5.285), (-5.653, -1.0, 4.927), (-5.564, -0.5, 5.849), (-5.151, -0.5, 5.436), (3.79, -0.5, 6.457), (2.317, -0.5, 7.13), (0.7797, -0.5, 7.464), (-0.7797, -0.5, 7.464), (-2.317, -0.5, 7.13), (-3.79, -0.5, 6.457), (-3.916, -0.8536, 6.375), (-2.402, -0.8536, 7.098), (-0.8094, -0.8536, 7.459), (0.8094, -0.8536, 7.459), (2.402, -0.8536, 7.098), (3.916, -0.8536, 6.375), (-4.219, -1.0, 6.181), (-2.605, -1.0, 7.024), (-0.8806, -1.0, 7.449), (0.8806, -1.0, 7.449), (2.605, -1.0, 7.024), (4.219, -1.0, 6.181), (-4.536, -1.0, 6.682), (-2.802, -1.0, 7.584), (-0.9474, -1.0, 8.038), (0.9474, -1.0, 8.038), (2.802, -1.0, 7.584), (4.536, -1.0, 6.682), (-4.231, -0.8536, 6.873), (-2.597, -0.8536, 7.653), (-0.8756, -0.8536, 8.044), (0.8756, -0.8536, 8.044), (2.597, -0.8536, 7.653), (4.231, -0.8536, 6.873), (-4.102, -0.5, 6.951), (-2.512, -0.5, 7.681), (-0.8455, -0.5, 8.045), (0.8455, -0.5, 8.045), (2.512, -0.5, 7.681), (4.102, -0.5, 6.951), (-4.102, 0.5, 6.951), (-2.512, 0.5, 7.681), (-0.8455, 0.5, 8.045), (0.8455, 0.5, 8.045), (2.512, 0.5, 7.681), (4.102, 0.5, 6.951), (-4.231, 0.8536, 6.873), (-2.597, 0.8536, 7.653), (-0.8756, 0.8536, 8.044), (0.8756, 0.8536, 8.044), (2.597, 0.8536, 7.653), (4.231, 0.8536, 6.873), (-4.536, 1.0, 6.682), (-2.802, 1.0, 7.584), (-0.9474, 1.0, 8.038), (0.9474, 1.0, 8.038), (2.802, 1.0, 7.584), (4.536, 1.0, 6.682), (-4.219, 1.0, 6.181), (-2.605, 1.0, 7.024), (-0.8806, 1.0, 7.449), (0.8806, 1.0, 7.449), (2.605, 1.0, 7.024), (4.219, 1.0, 6.181), (-3.916, 0.8536, 6.375), (-2.402, 0.8536, 7.098), (-0.8094, 0.8536, 7.459), (0.8094, 0.8536, 7.459), (2.402, 0.8536, 7.098), (3.916, 0.8536, 6.375), (-3.79, 0.5, 6.457), (-2.317, 0.5, 7.13), (-0.7797, 0.5, 7.464), (0.7797, 0.5, 7.464), (2.317, 0.5, 7.13), (3.79, 0.5, 6.457)], [], [(16, 44, 48, 18), (1, 19, 21, 20, 16, 18, 17, 0), (69, 23, 24, 73), (5, 45, 56, 10), (61, 21, 19, 53), (57, 20, 21, 61), (72, 30, 28, 68), (3, 34, 36, 35, 28, 30, 29, 2), (2, 22, 24, 23, 25, 27, 26, 3), (25, 76, 85, 27), (9, 13, 165, 159), (18, 48, 40, 17), (20, 57, 44, 16), (11, 52, 54, 55, 53, 19, 1), (73, 24, 22, 65), (60, 12, 10, 56), (52, 11, 12, 60), (6, 49, 45, 5), (0, 17, 40, 42, 43, 41, 4), (77, 35, 36, 84), (3, 26, 80, 82, 83, 81, 34), (84, 36, 34, 81), (27, 85, 80, 26), (29, 64, 66, 67, 65, 22, 2), (35, 77, 68, 28), (76, 25, 23, 69), (64, 29, 30, 72), (10, 12, 11, 1, 0, 4, 6, 5), (40, 48, 50, 42), (59, 63, 14, 8), (43, 51, 49, 41), (48, 44, 46, 50), (47, 51, 33, 31), (51, 47, 45, 49), (61, 53, 55, 63), (70, 79, 89, 99), (62, 54, 52, 60), (57, 61, 63, 59), (51, 43, 37, 33), (58, 62, 60, 56), (77, 84, 86, 79), (74, 70, 99, 96), (78, 87, 85, 76), (84, 81, 83, 86), (63, 55, 15, 14), (87, 82, 80, 85), (73, 65, 67, 75), (66, 74, 96, 97), (74, 66, 64, 72), (69, 73, 75, 71), (50, 46, 32, 39), (70, 74, 72, 68), (44, 57, 59, 46), (67, 66, 97, 94), (47, 58, 56, 45), (68, 77, 79, 70), (43, 42, 38, 37), (71, 78, 76, 69), (4, 41, 49, 6), (15, 9, 159, 153), (14, 15, 153, 147), (8, 14, 147, 141), (32, 8, 141, 135), (39, 32, 135, 129), (38, 39, 129, 123), (37, 38, 123, 117), (33, 37, 117, 111), (31, 33, 111, 100), (55, 54, 9, 15), (78, 71, 98, 90), (79, 86, 88, 89), (54, 62, 13, 9), (62, 58, 7, 13), (86, 83, 92, 88), (75, 67, 94, 95), (46, 59, 8, 32), (83, 82, 93, 92), (42, 50, 39, 38), (87, 78, 90, 91), (58, 47, 31, 7), (82, 87, 91, 93), (71, 75, 95, 98), (13, 7, 171, 165), (7, 31, 100, 171), (100, 111, 110, 101), (101, 110, 109, 102), (102, 109, 108, 103), (103, 108, 107, 104), (104, 107, 106, 105), (105, 106, 96, 99), (111, 117, 116, 110), (110, 116, 115, 109), (109, 115, 114, 108), (108, 114, 113, 107), (107, 113, 112, 106), (106, 112, 97, 96), (117, 123, 122, 116), (116, 122, 121, 115), (115, 121, 120, 114), (114, 120, 119, 113), (113, 119, 118, 112), (112, 118, 94, 97), (123, 129, 128, 122), (122, 128, 127, 121), (121, 127, 126, 120), (120, 126, 125, 119), (119, 125, 124, 118), (118, 124, 95, 94), (129, 135, 134, 128), (128, 134, 133, 127), (127, 133, 132, 126), (126, 132, 131, 125), (125, 131, 130, 124), (124, 130, 98, 95), (135, 141, 140, 134), (134, 140, 139, 133), (133, 139, 138, 132), (132, 138, 137, 131), (131, 137, 136, 130), (130, 136, 90, 98), (141, 147, 146, 140), (140, 146, 145, 139), (139, 145, 144, 138), (138, 144, 143, 137), (137, 143, 142, 136), (136, 142, 91, 90), (147, 153, 152, 146), (146, 152, 151, 145), (145, 151, 150, 144), (144, 150, 149, 143), (143, 149, 148, 142), (142, 148, 93, 91), (153, 159, 158, 152), (152, 158, 157, 151), (151, 157, 156, 150), (150, 156, 155, 149), (149, 155, 154, 148), (148, 154, 92, 93), (159, 165, 164, 158), (158, 164, 163, 157), (157, 163, 162, 156), (156, 162, 161, 155), (155, 161, 160, 154), (154, 160, 88, 92), (165, 171, 170, 164), (164, 170, 169, 163), (163, 169, 168, 162), (162, 168, 167, 161), (161, 167, 166, 160), (160, 166, 89, 88), (171, 100, 101, 170), (170, 101, 102, 169), (169, 102, 103, 168), (168, 103, 104, 167), (167, 104, 105, 166), (166, 105, 99, 89)])
_uv = me_cube.uv_layers.new(name='UVMap')
_uv.uv.foreach_set('vector', [0.9789, 0.3205, 0.8306, 0.3205, 0.8383, 0.3133, 0.9789, 0.3133, 0.9789, 0.02261, 0.9789, 0.2957, 0.9789, 0.3133, 0.9789, 0.3205, 0.9789, 0.3205, 0.9789, 0.3133, 0.9789, 0.2957, 0.9789, 0.02261, 0.2219, 0.3205, 0.0183, 0.3205, 0.0183, 0.3133, 0.2143, 0.3133, 0.7746, 0.02261, 0.7746, 0.2645, 0.7746, 0.2645, 0.7746, 0.02261, 0.8383, 0.3133, 0.9789, 0.3133, 0.9789, 0.2957, 0.8563, 0.2957, 0.8306, 0.3205, 0.9789, 0.3205, 0.9789, 0.3133, 0.8383, 0.3133, 0.2707, 0.2568, 0.2707, 0.02261, 0.278, 0.02261, 0.278, 0.2645, 0.0183, 0.02261, 0.2532, 0.02261, 0.2707, 0.02261, 0.278, 0.02261, 0.278, 0.02261, 0.2707, 0.02261, 0.2532, 0.02261, 0.0183, 0.02261, 0.0183, 0.02261, 0.0183, 0.2957, 0.0183, 0.3133, 0.0183, 0.3205, 0.0183, 0.3205, 0.0183, 0.3133, 0.0183, 0.2957, 0.0183, 0.02261, 0.0183, 0.3205, 0.2219, 0.3205, 0.2143, 0.3133, 0.0183, 0.3133, 0.807, 0.2673, 0.7894, 0.285, 0.7207, 0.3392, 0.7358, 0.3295, 0.9789, 0.3133, 0.8383, 0.3133, 0.8563, 0.2957, 0.9789, 0.2957, 0.9789, 0.3205, 0.8306, 0.3205, 0.8306, 0.3205, 0.9789, 0.3205, 0.7994, 0.02261, 0.7994, 0.2388, 0.807, 0.2673, 0.8278, 0.2881, 0.8563, 0.2957, 0.9789, 0.2957, 0.9789, 0.02261, 0.2143, 0.3133, 0.0183, 0.3133, 0.0183, 0.2957, 0.1963, 0.2957, 0.7818, 0.2568, 0.7818, 0.02261, 0.7746, 0.02261, 0.7746, 0.2645, 0.7994, 0.2388, 0.7994, 0.02261, 0.7818, 0.02261, 0.7818, 0.2568, 0.7818, 0.02261, 0.7818, 0.2568, 0.7746, 0.2645, 0.7746, 0.02261, 0.9789, 0.02261, 0.9789, 0.2957, 0.8563, 0.2957, 0.8278, 0.2881, 0.807, 0.2673, 0.7994, 0.2388, 0.7994, 0.02261, 0.278, 0.2645, 0.278, 0.02261, 0.2707, 0.02261, 0.2707, 0.2568, 0.0183, 0.02261, 0.0183, 0.2957, 0.1963, 0.2957, 0.2247, 0.2881, 0.2455, 0.2673, 0.2532, 0.2388, 0.2532, 0.02261, 0.2707, 0.2568, 0.2707, 0.02261, 0.2532, 0.02261, 0.2532, 0.2388, 0.0183, 0.3133, 0.2143, 0.3133, 0.1963, 0.2957, 0.0183, 0.2957, 0.9831, 0.5479, 0.9831, 0.8832, 0.9712, 0.9273, 0.9389, 0.9596, 0.8948, 0.9714, 0.02064, 0.9714, 0.02064, 0.5479, 0.278, 0.02261, 0.278, 0.2645, 0.278, 0.2645, 0.278, 0.02261, 0.2219, 0.3205, 0.0183, 0.3205, 0.0183, 0.3205, 0.2219, 0.3205, 0.2532, 0.2388, 0.2532, 0.02261, 0.2707, 0.02261, 0.2707, 0.2568, 0.7746, 0.02261, 0.7818, 0.02261, 0.7994, 0.02261, 0.9789, 0.02261, 0.9789, 0.02261, 0.7994, 0.02261, 0.7818, 0.02261, 0.7746, 0.02261, 0.8563, 0.2957, 0.8383, 0.3133, 0.8101, 0.3057, 0.8278, 0.2881, 0.8026, 0.313, 0.8101, 0.3057, 0.8101, 0.3057, 0.8026, 0.313, 0.807, 0.2673, 0.7894, 0.285, 0.7818, 0.2568, 0.7994, 0.2388, 0.8383, 0.3133, 0.8306, 0.3205, 0.8026, 0.313, 0.8101, 0.3057, 0.7821, 0.2925, 0.7894, 0.285, 0.7894, 0.285, 0.7821, 0.2925, 0.7894, 0.285, 0.7821, 0.2925, 0.7746, 0.2645, 0.7818, 0.2568, 0.8383, 0.3133, 0.8563, 0.2957, 0.8278, 0.2881, 0.8101, 0.3057, 0.2705, 0.2925, 0.2705, 0.2925, 0.2705, 0.2925, 0.2705, 0.2925, 0.7894, 0.285, 0.807, 0.2673, 0.7994, 0.2388, 0.7818, 0.2568, 0.8306, 0.3205, 0.8383, 0.3133, 0.8101, 0.3057, 0.8026, 0.313, 0.7894, 0.285, 0.807, 0.2673, 0.807, 0.2673, 0.7894, 0.285, 0.7821, 0.2925, 0.7894, 0.285, 0.7818, 0.2568, 0.7746, 0.2645, 0.278, 0.2645, 0.2707, 0.2568, 0.2632, 0.285, 0.2705, 0.2925, 0.2632, 0.285, 0.2705, 0.2925, 0.2705, 0.2925, 0.2632, 0.285, 0.25, 0.313, 0.2425, 0.3057, 0.2143, 0.3133, 0.2219, 0.3205, 0.2707, 0.2568, 0.2532, 0.2388, 0.2455, 0.2673, 0.2632, 0.285, 0.8101, 0.3057, 0.8278, 0.2881, 0.8278, 0.2881, 0.8101, 0.3057, 0.2425, 0.3057, 0.2247, 0.2881, 0.1963, 0.2957, 0.2143, 0.3133, 0.2143, 0.3133, 0.1963, 0.2957, 0.2247, 0.2881, 0.2425, 0.3057, 0.2455, 0.2673, 0.2632, 0.285, 0.2632, 0.285, 0.2455, 0.2673, 0.2632, 0.285, 0.2455, 0.2673, 0.2532, 0.2388, 0.2707, 0.2568, 0.2219, 0.3205, 0.2143, 0.3133, 0.2425, 0.3057, 0.25, 0.313, 0.8101, 0.3057, 0.8026, 0.313, 0.8026, 0.313, 0.8101, 0.3057, 0.2705, 0.2925, 0.2632, 0.285, 0.2707, 0.2568, 0.278, 0.2645, 0.8306, 0.3205, 0.8306, 0.3205, 0.8026, 0.313, 0.8026, 0.313, 0.2247, 0.2881, 0.2455, 0.2673, 0.2455, 0.2673, 0.2247, 0.2881, 0.7821, 0.2925, 0.7821, 0.2925, 0.7746, 0.2645, 0.7746, 0.2645, 0.278, 0.2645, 0.278, 0.2645, 0.2705, 0.2925, 0.2705, 0.2925, 0.807, 0.2673, 0.8278, 0.2881, 0.8278, 0.2881, 0.807, 0.2673, 0.25, 0.313, 0.25, 0.313, 0.2219, 0.3205, 0.2219, 0.3205, 0.7994, 0.02261, 0.7994, 0.2388, 0.7818, 0.2568, 0.7818, 0.02261, 0.8278, 0.2881, 0.807, 0.2673, 0.7358, 0.3295, 0.7515, 0.3544, 0.8101, 0.3057, 0.8278, 0.2881, 0.7515, 0.3544, 0.7363, 0.3639, 0.8026, 0.313, 0.8101, 0.3057, 0.7363, 0.3639, 0.73, 0.3678, 0.8026, 0.313, 0.8026, 0.313, 0.73, 0.3678, 0.73, 0.3678, 0.8101, 0.3057, 0.8026, 0.313, 0.73, 0.3678, 0.7363, 0.3639, 0.8278, 0.2881, 0.8101, 0.3057, 0.7363, 0.3639, 0.7515, 0.3544, 0.807, 0.2673, 0.8278, 0.2881, 0.7515, 0.3544, 0.7358, 0.3295, 0.7894, 0.285, 0.807, 0.2673, 0.7358, 0.3295, 0.7207, 0.3392, 0.7821, 0.2925, 0.7894, 0.285, 0.7207, 0.3392, 0.7145, 0.3433, 0.8278, 0.2881, 0.807, 0.2673, 0.807, 0.2673, 0.8278, 0.2881, 0.25, 0.313, 0.25, 0.313, 0.25, 0.313, 0.25, 0.313, 0.2705, 0.2925, 0.2632, 0.285, 0.2632, 0.285, 0.2705, 0.2925, 0.807, 0.2673, 0.7894, 0.285, 0.7894, 0.285, 0.807, 0.2673, 0.7894, 0.285, 0.7821, 0.2925, 0.7821, 0.2925, 0.7894, 0.285, 0.2632, 0.285, 0.2455, 0.2673, 0.2455, 0.2673, 0.2632, 0.285, 0.2425, 0.3057, 0.2247, 0.2881, 0.2247, 0.2881, 0.2425, 0.3057, 0.8026, 0.313, 0.8026, 0.313, 0.8026, 0.313, 0.8026, 0.313, 0.2455, 0.2673, 0.2247, 0.2881, 0.2247, 0.2881, 0.2455, 0.2673, 0.8278, 0.2881, 0.8101, 0.3057, 0.8101, 0.3057, 0.8278, 0.2881, 0.2425, 0.3057, 0.25, 0.313, 0.25, 0.313, 0.2425, 0.3057, 0.7821, 0.2925, 0.7821, 0.2925, 0.7821, 0.2925, 0.7821, 0.2925, 0.2247, 0.2881, 0.2425, 0.3057, 0.2425, 0.3057, 0.2247, 0.2881, 0.25, 0.313, 0.2425, 0.3057, 0.2425, 0.3057, 0.25, 0.313, 0.7894, 0.285, 0.7821, 0.2925, 0.7145, 0.3433, 0.7207, 0.3392, 0.7821, 0.2925, 0.7821, 0.2925, 0.7145, 0.3433, 0.7145, 0.3433, 0.7145, 0.3433, 0.7207, 0.3392, 0.6455, 0.3751, 0.6414, 0.3767, 0.6414, 0.3767, 0.6455, 0.3751, 0.5665, 0.393, 0.565, 0.3933, 0.565, 0.3933, 0.5665, 0.393, 0.4861, 0.393, 0.4876, 0.3933, 0.4876, 0.3933, 0.4861, 0.393, 0.407, 0.3751, 0.4112, 0.3767, 0.4112, 0.3767, 0.407, 0.3751, 0.3318, 0.3392, 0.3381, 0.3433, 0.3381, 0.3433, 0.3318, 0.3392, 0.2632, 0.285, 0.2705, 0.2925, 0.7207, 0.3392, 0.7358, 0.3295, 0.6556, 0.3714, 0.6455, 0.3751, 0.6455, 0.3751, 0.6556, 0.3714, 0.57, 0.3925, 0.5665, 0.393, 0.5665, 0.393, 0.57, 0.3925, 0.4825, 0.3925, 0.4861, 0.393, 0.4861, 0.393, 0.4825, 0.3925, 0.3969, 0.3714, 0.407, 0.3751, 0.407, 0.3751, 0.3969, 0.3714, 0.3168, 0.3295, 0.3318, 0.3392, 0.3318, 0.3392, 0.3168, 0.3295, 0.2455, 0.2673, 0.2632, 0.285, 0.7358, 0.3295, 0.7515, 0.3544, 0.6654, 0.3992, 0.6556, 0.3714, 0.6556, 0.3714, 0.6654, 0.3992, 0.5733, 0.4217, 0.57, 0.3925, 0.57, 0.3925, 0.5733, 0.4217, 0.4792, 0.4217, 0.4825, 0.3925, 0.4825, 0.3925, 0.4792, 0.4217, 0.3871, 0.3992, 0.3969, 0.3714, 0.3969, 0.3714, 0.3871, 0.3992, 0.301, 0.3544, 0.3168, 0.3295, 0.3168, 0.3295, 0.301, 0.3544, 0.2247, 0.2881, 0.2455, 0.2673, 0.7515, 0.3544, 0.7363, 0.3639, 0.6553, 0.4027, 0.6654, 0.3992, 0.6654, 0.3992, 0.6553, 0.4027, 0.5698, 0.422, 0.5733, 0.4217, 0.5733, 0.4217, 0.5698, 0.422, 0.4828, 0.422, 0.4792, 0.4217, 0.4792, 0.4217, 0.4828, 0.422, 0.3973, 0.4027, 0.3871, 0.3992, 0.3871, 0.3992, 0.3973, 0.4027, 0.3162, 0.3639, 0.301, 0.3544, 0.301, 0.3544, 0.3162, 0.3639, 0.2425, 0.3057, 0.2247, 0.2881, 0.7363, 0.3639, 0.73, 0.3678, 0.651, 0.404, 0.6553, 0.4027, 0.6553, 0.4027, 0.651, 0.404, 0.5683, 0.4221, 0.5698, 0.422, 0.5698, 0.422, 0.5683, 0.4221, 0.4843, 0.4221, 0.4828, 0.422, 0.4828, 0.422, 0.4843, 0.4221, 0.4016, 0.404, 0.3973, 0.4027, 0.3973, 0.4027, 0.4016, 0.404, 0.3226, 0.3678, 0.3162, 0.3639, 0.3162, 0.3639, 0.3226, 0.3678, 0.25, 0.313, 0.2425, 0.3057, 0.73, 0.3678, 0.73, 0.3678, 0.651, 0.404, 0.651, 0.404, 0.651, 0.404, 0.651, 0.404, 0.5683, 0.4221, 0.5683, 0.4221, 0.5683, 0.4221, 0.5683, 0.4221, 0.4843, 0.4221, 0.4843, 0.4221, 0.4843, 0.4221, 0.4843, 0.4221, 0.4016, 0.404, 0.4016, 0.404, 0.4016, 0.404, 0.4016, 0.404, 0.3226, 0.3678, 0.3226, 0.3678, 0.3226, 0.3678, 0.3226, 0.3678, 0.25, 0.313, 0.25, 0.313, 0.73, 0.3678, 0.7363, 0.3639, 0.6553, 0.4027, 0.651, 0.404, 0.651, 0.404, 0.6553, 0.4027, 0.5698, 0.422, 0.5683, 0.4221, 0.5683, 0.4221, 0.5698, 0.422, 0.4828, 0.422, 0.4843, 0.4221, 0.4843, 0.4221, 0.4828, 0.422, 0.3973, 0.4027, 0.4016, 0.404, 0.4016, 0.404, 0.3973, 0.4027, 0.3162, 0.3639, 0.3226, 0.3678, 0.3226, 0.3678, 0.3162, 0.3639, 0.2425, 0.3057, 0.25, 0.313, 0.7363, 0.3639, 0.7515, 0.3544, 0.6654, 0.3992, 0.6553, 0.4027, 0.6553, 0.4027, 0.6654, 0.3992, 0.5733, 0.4217, 0.5698, 0.422, 0.5698, 0.422, 0.5733, 0.4217, 0.4792, 0.4217, 0.4828, 0.422, 0.4828, 0.422, 0.4792, 0.4217, 0.3871, 0.3992, 0.3973, 0.4027, 0.3973, 0.4027, 0.3871, 0.3992, 0.301, 0.3544, 0.3162, 0.3639, 0.3162, 0.3639, 0.301, 0.3544, 0.2247, 0.2881, 0.2425, 0.3057, 0.7515, 0.3544, 0.7358, 0.3295, 0.6556, 0.3714, 0.6654, 0.3992, 0.6654, 0.3992, 0.6556, 0.3714, 0.57, 0.3925, 0.5733, 0.4217, 0.5733, 0.4217, 0.57, 0.3925, 0.4825, 0.3925, 0.4792, 0.4217, 0.4792, 0.4217, 0.4825, 0.3925, 0.3969, 0.3714, 0.3871, 0.3992, 0.3871, 0.3992, 0.3969, 0.3714, 0.3168, 0.3295, 0.301, 0.3544, 0.301, 0.3544, 0.3168, 0.3295, 0.2455, 0.2673, 0.2247, 0.2881, 0.7358, 0.3295, 0.7207, 0.3392, 0.6455, 0.3751, 0.6556, 0.3714, 0.6556, 0.3714, 0.6455, 0.3751, 0.5665, 0.393, 0.57, 0.3925, 0.57, 0.3925, 0.5665, 0.393, 0.4861, 0.393, 0.4825, 0.3925, 0.4825, 0.3925, 0.4861, 0.393, 0.407, 0.3751, 0.3969, 0.3714, 0.3969, 0.3714, 0.407, 0.3751, 0.3318, 0.3392, 0.3168, 0.3295, 0.3168, 0.3295, 0.3318, 0.3392, 0.2632, 0.285, 0.2455, 0.2673, 0.7207, 0.3392, 0.7145, 0.3433, 0.6414, 0.3767, 0.6455, 0.3751, 0.6455, 0.3751, 0.6414, 0.3767, 0.565, 0.3933, 0.5665, 0.393, 0.5665, 0.393, 0.565, 0.3933, 0.4876, 0.3933, 0.4861, 0.393, 0.4861, 0.393, 0.4876, 0.3933, 0.4112, 0.3767, 0.407, 0.3751, 0.407, 0.3751, 0.4112, 0.3767, 0.3381, 0.3433, 0.3318, 0.3392, 0.3318, 0.3392, 0.3381, 0.3433, 0.2705, 0.2925, 0.2632, 0.285, 0.7145, 0.3433, 0.7145, 0.3433, 0.6414, 0.3767, 0.6414, 0.3767, 0.6414, 0.3767, 0.6414, 0.3767, 0.565, 0.3933, 0.565, 0.3933, 0.565, 0.3933, 0.565, 0.3933, 0.4876, 0.3933, 0.4876, 0.3933, 0.4876, 0.3933, 0.4876, 0.3933, 0.4112, 0.3767, 0.4112, 0.3767, 0.4112, 0.3767, 0.4112, 0.3767, 0.3381, 0.3433, 0.3381, 0.3433, 0.3381, 0.3433, 0.3381, 0.3433, 0.2705, 0.2925, 0.2705, 0.2925])
me_cube.materials.append(mat_body)
me_cube.update()

# ---- objects
ob_fence = bpy.data.objects.new('Fence', me_plane)
ob_cube = bpy.data.objects.new('Cube', me_cube)

# ---- transforms, parenting, visibility, modifiers, constraints
ob_fence.location = (0.0, 0.0, 0.0)
ob_cube.location = (0.0, 0.0, 0.0)

# ---- collection membership
scene.collection.objects.link(ob_fence)
scene.collection.objects.link(ob_cube)

# ---- scene / render settings (as saved in the file)
scene.frame_start = 1; scene.frame_end = 250; scene.frame_set(1)
scene.render.engine = 'BLENDER_EEVEE_NEXT'
bpy.context.view_layer.update()

# ---- added for rendering (the .blend has no active camera and no usable light): camera, sun
cam_auto = bpy.data.cameras.new('AutoCamera')
cam_auto.lens = 50.0
cam_auto.sensor_width = 36.0
cam_auto.clip_end = 1000.0
ob_auto_camera = bpy.data.objects.new('AutoCamera', cam_auto)
scene.collection.objects.link(ob_auto_camera)
ob_auto_camera.location = (27.1898, -35.6278, 27.7744)
ob_auto_camera.rotation_euler = (1.09748, -7.21219e-08, 0.694738)
scene.camera = ob_auto_camera
light_auto_sun = bpy.data.lights.new('AutoSun', 'SUN')
light_auto_sun.energy = 3.0
light_auto_sun.angle = 0.0523599
ob_auto_sun = bpy.data.objects.new('AutoSun', light_auto_sun)
scene.collection.objects.link(ob_auto_sun)
ob_auto_sun.rotation_euler = (0.872665, 0.174533, 0.523599)
bpy.context.view_layer.update()
